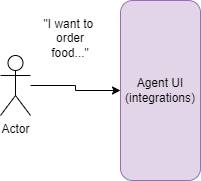

The diagram above was exported from draw.io. Its source (the exported page's mxGraphModel, read from the mxfile embedded in the PNG):
<mxGraphModel dx="2714" dy="1426" grid="1" gridSize="10" guides="1" tooltips="1" connect="1" arrows="1" fold="1" page="1" pageScale="1" pageWidth="827" pageHeight="1169" math="0" shadow="0">
  <root>
    <mxCell id="0" />
    <mxCell id="1" parent="0" />
    <mxCell id="MyDun3pjokCqbKFrPZm5-15" style="edgeStyle=orthogonalEdgeStyle;rounded=0;orthogonalLoop=1;jettySize=auto;html=1;" edge="1" parent="1" source="MyDun3pjokCqbKFrPZm5-1" target="MyDun3pjokCqbKFrPZm5-3">
      <mxGeometry relative="1" as="geometry" />
    </mxCell>
    <mxCell id="MyDun3pjokCqbKFrPZm5-1" value="Actor" style="shape=umlActor;verticalLabelPosition=bottom;verticalAlign=top;html=1;outlineConnect=0;" vertex="1" parent="1">
      <mxGeometry x="30" y="555" width="30" height="60" as="geometry" />
    </mxCell>
    <mxCell id="MyDun3pjokCqbKFrPZm5-3" value="Agent UI (integrations)" style="rounded=1;whiteSpace=wrap;html=1;fillColor=#e1d5e7;strokeColor=#9673a6;" vertex="1" parent="1">
      <mxGeometry x="150" y="500" width="80" height="180" as="geometry" />
    </mxCell>
    <mxCell id="MyDun3pjokCqbKFrPZm5-17" value="&quot;I want to&amp;nbsp; order food...&quot;" style="text;html=1;align=center;verticalAlign=middle;whiteSpace=wrap;rounded=0;" vertex="1" parent="1">
      <mxGeometry x="70" y="515" width="60" height="45" as="geometry" />
    </mxCell>
  </root>
</mxGraphModel>